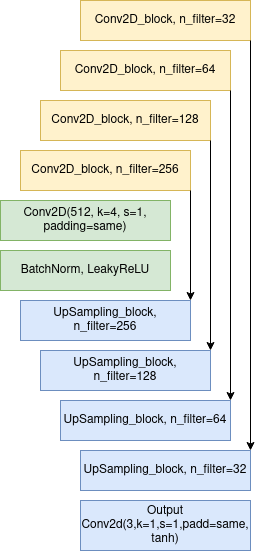

The diagram above was exported from draw.io. Its source (the exported page's mxGraphModel, read from the mxfile embedded in the PNG):
<mxGraphModel dx="1201" dy="1109" grid="1" gridSize="10" guides="1" tooltips="1" connect="1" arrows="1" fold="1" page="1" pageScale="1" pageWidth="850" pageHeight="1100" math="0" shadow="0">
  <root>
    <mxCell id="0" />
    <mxCell id="1" parent="0" />
    <mxCell id="2BCDNMfy1Ei1mfIHaT7W-1" value="Conv2D_block, n_filter=32" style="rounded=0;whiteSpace=wrap;html=1;fillColor=#fff2cc;strokeColor=#d6b656;" vertex="1" parent="1">
      <mxGeometry x="160" y="150" width="170" height="40" as="geometry" />
    </mxCell>
    <mxCell id="2BCDNMfy1Ei1mfIHaT7W-2" value="Conv2D_block, n_filter=64" style="rounded=0;whiteSpace=wrap;html=1;fillColor=#fff2cc;strokeColor=#d6b656;" vertex="1" parent="1">
      <mxGeometry x="140" y="200" width="170" height="40" as="geometry" />
    </mxCell>
    <mxCell id="2BCDNMfy1Ei1mfIHaT7W-3" value="Conv2D_block, n_filter=128" style="rounded=0;whiteSpace=wrap;html=1;fillColor=#fff2cc;strokeColor=#d6b656;" vertex="1" parent="1">
      <mxGeometry x="120" y="250" width="170" height="40" as="geometry" />
    </mxCell>
    <mxCell id="2BCDNMfy1Ei1mfIHaT7W-4" value="Conv2D_block, n_filter=256" style="rounded=0;whiteSpace=wrap;html=1;fillColor=#fff2cc;strokeColor=#d6b656;" vertex="1" parent="1">
      <mxGeometry x="100" y="300" width="170" height="40" as="geometry" />
    </mxCell>
    <mxCell id="2BCDNMfy1Ei1mfIHaT7W-5" value="Conv2D(512, k=4, s=1, padding=same)" style="rounded=0;whiteSpace=wrap;html=1;fillColor=#d5e8d4;strokeColor=#82b366;" vertex="1" parent="1">
      <mxGeometry x="80" y="350" width="170" height="40" as="geometry" />
    </mxCell>
    <mxCell id="2BCDNMfy1Ei1mfIHaT7W-6" value="BatchNorm, LeakyReLU" style="rounded=0;whiteSpace=wrap;html=1;fillColor=#d5e8d4;strokeColor=#82b366;" vertex="1" parent="1">
      <mxGeometry x="80" y="400" width="170" height="40" as="geometry" />
    </mxCell>
    <mxCell id="2BCDNMfy1Ei1mfIHaT7W-7" value="UpSampling_block, n_filter=256" style="rounded=0;whiteSpace=wrap;html=1;fillColor=#dae8fc;strokeColor=#6c8ebf;" vertex="1" parent="1">
      <mxGeometry x="100" y="450" width="170" height="40" as="geometry" />
    </mxCell>
    <mxCell id="2BCDNMfy1Ei1mfIHaT7W-8" value="UpSampling_block, n_filter=128" style="rounded=0;whiteSpace=wrap;html=1;fillColor=#dae8fc;strokeColor=#6c8ebf;" vertex="1" parent="1">
      <mxGeometry x="120" y="500" width="170" height="40" as="geometry" />
    </mxCell>
    <mxCell id="2BCDNMfy1Ei1mfIHaT7W-9" value="UpSampling_block, n_filter=64" style="rounded=0;whiteSpace=wrap;html=1;fillColor=#dae8fc;strokeColor=#6c8ebf;" vertex="1" parent="1">
      <mxGeometry x="140" y="550" width="170" height="40" as="geometry" />
    </mxCell>
    <mxCell id="2BCDNMfy1Ei1mfIHaT7W-10" value="UpSampling_block, n_filter=32" style="rounded=0;whiteSpace=wrap;html=1;fillColor=#dae8fc;strokeColor=#6c8ebf;" vertex="1" parent="1">
      <mxGeometry x="160" y="600" width="170" height="40" as="geometry" />
    </mxCell>
    <mxCell id="2BCDNMfy1Ei1mfIHaT7W-11" value="" style="endArrow=classic;html=1;exitX=1;exitY=1;exitDx=0;exitDy=0;entryX=1;entryY=0;entryDx=0;entryDy=0;" edge="1" parent="1" source="2BCDNMfy1Ei1mfIHaT7W-1" target="2BCDNMfy1Ei1mfIHaT7W-10">
      <mxGeometry width="50" height="50" relative="1" as="geometry">
        <mxPoint x="400" y="590" as="sourcePoint" />
        <mxPoint x="450" y="540" as="targetPoint" />
      </mxGeometry>
    </mxCell>
    <mxCell id="2BCDNMfy1Ei1mfIHaT7W-12" value="" style="endArrow=classic;html=1;exitX=1;exitY=1;exitDx=0;exitDy=0;entryX=1;entryY=0;entryDx=0;entryDy=0;" edge="1" parent="1" source="2BCDNMfy1Ei1mfIHaT7W-2" target="2BCDNMfy1Ei1mfIHaT7W-9">
      <mxGeometry width="50" height="50" relative="1" as="geometry">
        <mxPoint x="400" y="590" as="sourcePoint" />
        <mxPoint x="450" y="540" as="targetPoint" />
      </mxGeometry>
    </mxCell>
    <mxCell id="2BCDNMfy1Ei1mfIHaT7W-14" value="" style="endArrow=classic;html=1;exitX=1;exitY=1;exitDx=0;exitDy=0;entryX=1;entryY=0;entryDx=0;entryDy=0;" edge="1" parent="1" source="2BCDNMfy1Ei1mfIHaT7W-3" target="2BCDNMfy1Ei1mfIHaT7W-8">
      <mxGeometry width="50" height="50" relative="1" as="geometry">
        <mxPoint x="400" y="590" as="sourcePoint" />
        <mxPoint x="450" y="540" as="targetPoint" />
      </mxGeometry>
    </mxCell>
    <mxCell id="2BCDNMfy1Ei1mfIHaT7W-15" value="" style="endArrow=classic;html=1;exitX=1;exitY=1;exitDx=0;exitDy=0;entryX=1;entryY=0;entryDx=0;entryDy=0;" edge="1" parent="1" source="2BCDNMfy1Ei1mfIHaT7W-4" target="2BCDNMfy1Ei1mfIHaT7W-7">
      <mxGeometry width="50" height="50" relative="1" as="geometry">
        <mxPoint x="400" y="590" as="sourcePoint" />
        <mxPoint x="450" y="540" as="targetPoint" />
      </mxGeometry>
    </mxCell>
    <mxCell id="2BCDNMfy1Ei1mfIHaT7W-17" value="&lt;div&gt;Output&lt;/div&gt;&lt;div&gt;Conv2d(3,k=1,s=1,padd=same, tanh)&lt;br&gt;&lt;/div&gt;" style="rounded=0;whiteSpace=wrap;html=1;fillColor=#dae8fc;strokeColor=#6c8ebf;" vertex="1" parent="1">
      <mxGeometry x="160" y="650" width="170" height="50" as="geometry" />
    </mxCell>
  </root>
</mxGraphModel>